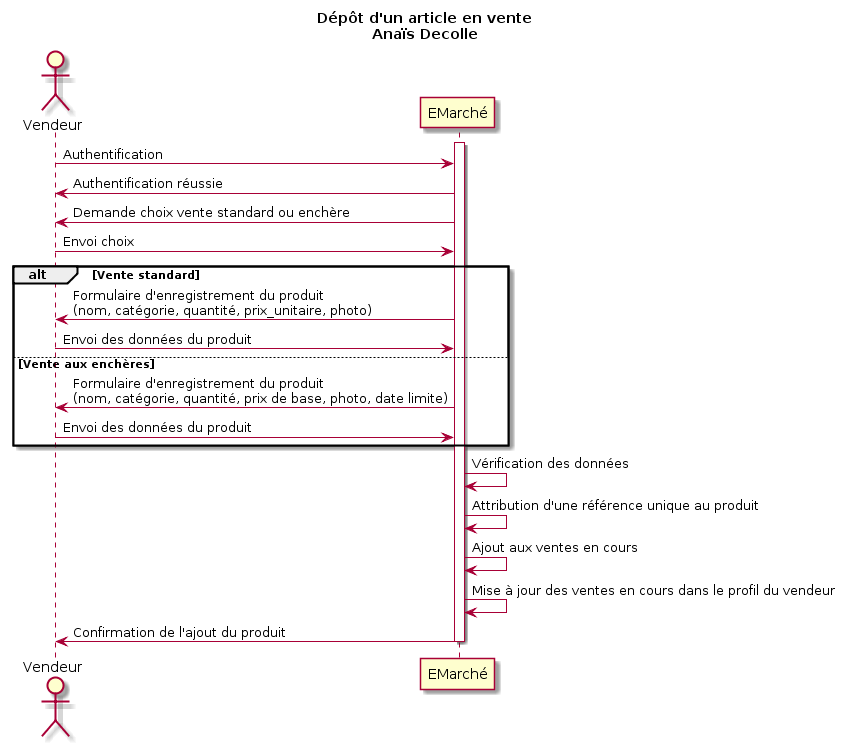

The diagram above was rendered by PlantUML. Its source (embedded in the PNG):
@startuml
title Dépôt d'un article en vente\nAnaïs Decolle

Actor Vendeur
participant EMarché
activate EMarché
Vendeur -> EMarché: Authentification
EMarché -> Vendeur: Authentification réussie
EMarché -> Vendeur: Demande choix vente standard ou enchère
Vendeur -> EMarché: Envoi choix
alt Vente standard
EMarché -> Vendeur: Formulaire d'enregistrement du produit\n(nom, catégorie, quantité, prix_unitaire, photo) 
Vendeur -> EMarché: Envoi des données du produit
else Vente aux enchères
EMarché -> Vendeur: Formulaire d'enregistrement du produit\n(nom, catégorie, quantité, prix de base, photo, date limite) 
Vendeur -> EMarché: Envoi des données du produit 
end
EMarché -> EMarché: Vérification des données
EMarché -> EMarché: Attribution d'une référence unique au produit
EMarché -> EMarché: Ajout aux ventes en cours
EMarché -> EMarché: Mise à jour des ventes en cours dans le profil du vendeur
EMarché -> Vendeur: Confirmation de l'ajout du produit
deactivate EMarché
@enduml